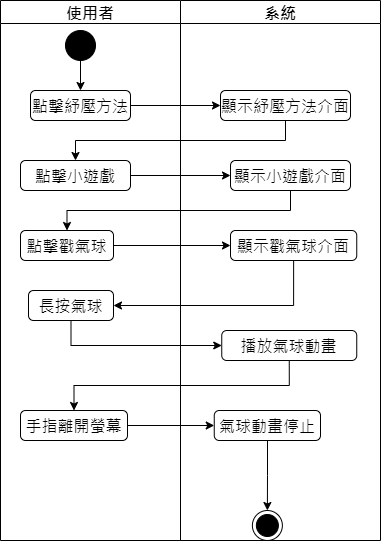

The diagram above was exported from draw.io. Its source (the exported page's mxGraphModel, read from the mxfile embedded in the PNG):
<mxGraphModel dx="743" dy="1522" grid="1" gridSize="10" guides="1" tooltips="1" connect="1" arrows="1" fold="1" page="1" pageScale="1" pageWidth="827" pageHeight="1169" math="0" shadow="0">
  <root>
    <mxCell id="0" />
    <mxCell id="1" parent="0" />
    <mxCell id="JhmBaQ9EsTkscDDYYs4N-1" value="使用者" style="swimlane;fontSize=16;" parent="1" vertex="1">
      <mxGeometry x="130" y="-50" width="180" height="540" as="geometry" />
    </mxCell>
    <mxCell id="JhmBaQ9EsTkscDDYYs4N-2" value="" style="ellipse;fillColor=strokeColor;html=1;fontSize=16;" parent="JhmBaQ9EsTkscDDYYs4N-1" vertex="1">
      <mxGeometry x="65" y="30" width="30" height="30" as="geometry" />
    </mxCell>
    <mxCell id="JhmBaQ9EsTkscDDYYs4N-3" value="點擊戳氣球" style="html=1;align=center;verticalAlign=top;rounded=1;absoluteArcSize=1;arcSize=10;dashed=0;whiteSpace=wrap;fontSize=16;" parent="JhmBaQ9EsTkscDDYYs4N-1" vertex="1">
      <mxGeometry x="20" y="230" width="93" height="30" as="geometry" />
    </mxCell>
    <mxCell id="JhmBaQ9EsTkscDDYYs4N-4" value="長按氣球" style="html=1;align=center;verticalAlign=top;rounded=1;absoluteArcSize=1;arcSize=10;dashed=0;whiteSpace=wrap;fontSize=16;" parent="JhmBaQ9EsTkscDDYYs4N-1" vertex="1">
      <mxGeometry x="28" y="290" width="85" height="30" as="geometry" />
    </mxCell>
    <mxCell id="JhmBaQ9EsTkscDDYYs4N-5" value="點擊紓壓方法" style="html=1;align=center;verticalAlign=top;rounded=1;absoluteArcSize=1;arcSize=10;dashed=0;whiteSpace=wrap;fontSize=16;" parent="JhmBaQ9EsTkscDDYYs4N-1" vertex="1">
      <mxGeometry x="30" y="90" width="100" height="30" as="geometry" />
    </mxCell>
    <mxCell id="JhmBaQ9EsTkscDDYYs4N-6" value="" style="edgeStyle=orthogonalEdgeStyle;rounded=0;orthogonalLoop=1;jettySize=auto;html=1;exitX=0.5;exitY=1;exitDx=0;exitDy=0;entryX=0.5;entryY=0;entryDx=0;entryDy=0;fontSize=16;" parent="JhmBaQ9EsTkscDDYYs4N-1" source="JhmBaQ9EsTkscDDYYs4N-2" target="JhmBaQ9EsTkscDDYYs4N-5" edge="1">
      <mxGeometry relative="1" as="geometry">
        <mxPoint x="230" y="40" as="sourcePoint" />
        <mxPoint x="230" y="100" as="targetPoint" />
      </mxGeometry>
    </mxCell>
    <mxCell id="JhmBaQ9EsTkscDDYYs4N-7" value="手指離開螢幕" style="html=1;align=center;verticalAlign=top;rounded=1;absoluteArcSize=1;arcSize=10;dashed=0;whiteSpace=wrap;fontSize=16;" parent="JhmBaQ9EsTkscDDYYs4N-1" vertex="1">
      <mxGeometry x="20" y="410" width="107" height="30" as="geometry" />
    </mxCell>
    <mxCell id="tRejPY5hWdspZeimSIzS-2" value="點擊小遊戲" style="html=1;align=center;verticalAlign=top;rounded=1;absoluteArcSize=1;arcSize=10;dashed=0;whiteSpace=wrap;fontSize=16;" vertex="1" parent="JhmBaQ9EsTkscDDYYs4N-1">
      <mxGeometry x="20" y="160" width="110" height="30" as="geometry" />
    </mxCell>
    <mxCell id="JhmBaQ9EsTkscDDYYs4N-8" value="系統" style="swimlane;fontSize=16;" parent="1" vertex="1">
      <mxGeometry x="310" y="-50" width="200" height="540" as="geometry" />
    </mxCell>
    <mxCell id="JhmBaQ9EsTkscDDYYs4N-9" value="顯示戳氣球介面" style="html=1;align=center;verticalAlign=top;rounded=1;absoluteArcSize=1;arcSize=10;dashed=0;whiteSpace=wrap;fontSize=16;" parent="JhmBaQ9EsTkscDDYYs4N-8" vertex="1">
      <mxGeometry x="50" y="230" width="126.25" height="30" as="geometry" />
    </mxCell>
    <mxCell id="JhmBaQ9EsTkscDDYYs4N-10" value="播放氣球動畫" style="html=1;align=center;verticalAlign=top;rounded=1;absoluteArcSize=1;arcSize=10;dashed=0;whiteSpace=wrap;fontSize=16;" parent="JhmBaQ9EsTkscDDYYs4N-8" vertex="1">
      <mxGeometry x="41.25" y="330" width="135" height="30" as="geometry" />
    </mxCell>
    <mxCell id="JhmBaQ9EsTkscDDYYs4N-11" value="" style="ellipse;html=1;shape=endState;fillColor=strokeColor;fontSize=16;" parent="JhmBaQ9EsTkscDDYYs4N-8" vertex="1">
      <mxGeometry x="71.88" y="510" width="30" height="30" as="geometry" />
    </mxCell>
    <mxCell id="JhmBaQ9EsTkscDDYYs4N-12" style="edgeStyle=orthogonalEdgeStyle;rounded=0;orthogonalLoop=1;jettySize=auto;html=1;entryX=0.5;entryY=0;entryDx=0;entryDy=0;fontSize=16;" parent="JhmBaQ9EsTkscDDYYs4N-8" source="JhmBaQ9EsTkscDDYYs4N-13" target="JhmBaQ9EsTkscDDYYs4N-11" edge="1">
      <mxGeometry relative="1" as="geometry" />
    </mxCell>
    <mxCell id="JhmBaQ9EsTkscDDYYs4N-13" value="氣球動畫停止" style="html=1;align=center;verticalAlign=top;rounded=1;absoluteArcSize=1;arcSize=10;dashed=0;whiteSpace=wrap;fontSize=16;" parent="JhmBaQ9EsTkscDDYYs4N-8" vertex="1">
      <mxGeometry x="33.75" y="410" width="106.25" height="30" as="geometry" />
    </mxCell>
    <mxCell id="JhmBaQ9EsTkscDDYYs4N-14" value="顯示紓壓方法介面" style="html=1;align=center;verticalAlign=top;rounded=1;absoluteArcSize=1;arcSize=10;dashed=0;whiteSpace=wrap;fontSize=16;" parent="JhmBaQ9EsTkscDDYYs4N-8" vertex="1">
      <mxGeometry x="40" y="90" width="130" height="30" as="geometry" />
    </mxCell>
    <mxCell id="tRejPY5hWdspZeimSIzS-1" value="顯示小遊戲介面" style="html=1;align=center;verticalAlign=top;rounded=1;absoluteArcSize=1;arcSize=10;dashed=0;whiteSpace=wrap;fontSize=16;" vertex="1" parent="JhmBaQ9EsTkscDDYYs4N-8">
      <mxGeometry x="50" y="160" width="120" height="30" as="geometry" />
    </mxCell>
    <mxCell id="JhmBaQ9EsTkscDDYYs4N-15" style="edgeStyle=orthogonalEdgeStyle;rounded=0;orthogonalLoop=1;jettySize=auto;html=1;exitX=1;exitY=0.5;exitDx=0;exitDy=0;entryX=0;entryY=0.5;entryDx=0;entryDy=0;fontSize=16;" parent="1" source="JhmBaQ9EsTkscDDYYs4N-3" target="JhmBaQ9EsTkscDDYYs4N-9" edge="1">
      <mxGeometry relative="1" as="geometry" />
    </mxCell>
    <mxCell id="JhmBaQ9EsTkscDDYYs4N-16" style="edgeStyle=orthogonalEdgeStyle;rounded=0;orthogonalLoop=1;jettySize=auto;html=1;exitX=0.5;exitY=1;exitDx=0;exitDy=0;entryX=1;entryY=0.5;entryDx=0;entryDy=0;fontSize=16;" parent="1" source="JhmBaQ9EsTkscDDYYs4N-9" target="JhmBaQ9EsTkscDDYYs4N-4" edge="1">
      <mxGeometry relative="1" as="geometry" />
    </mxCell>
    <mxCell id="JhmBaQ9EsTkscDDYYs4N-17" style="edgeStyle=orthogonalEdgeStyle;rounded=0;orthogonalLoop=1;jettySize=auto;html=1;exitX=0.5;exitY=1;exitDx=0;exitDy=0;entryX=0;entryY=0.5;entryDx=0;entryDy=0;fontSize=16;" parent="1" source="JhmBaQ9EsTkscDDYYs4N-4" target="JhmBaQ9EsTkscDDYYs4N-10" edge="1">
      <mxGeometry relative="1" as="geometry" />
    </mxCell>
    <mxCell id="JhmBaQ9EsTkscDDYYs4N-18" style="edgeStyle=orthogonalEdgeStyle;rounded=0;orthogonalLoop=1;jettySize=auto;html=1;entryX=0;entryY=0.5;entryDx=0;entryDy=0;fontSize=16;" parent="1" source="JhmBaQ9EsTkscDDYYs4N-5" target="JhmBaQ9EsTkscDDYYs4N-14" edge="1">
      <mxGeometry relative="1" as="geometry" />
    </mxCell>
    <mxCell id="JhmBaQ9EsTkscDDYYs4N-19" style="edgeStyle=orthogonalEdgeStyle;rounded=0;orthogonalLoop=1;jettySize=auto;html=1;exitX=0.5;exitY=1;exitDx=0;exitDy=0;entryX=0.5;entryY=0;entryDx=0;entryDy=0;fontSize=16;" parent="1" source="JhmBaQ9EsTkscDDYYs4N-14" target="tRejPY5hWdspZeimSIzS-2" edge="1">
      <mxGeometry relative="1" as="geometry" />
    </mxCell>
    <mxCell id="JhmBaQ9EsTkscDDYYs4N-20" value="" style="edgeStyle=orthogonalEdgeStyle;rounded=0;orthogonalLoop=1;jettySize=auto;html=1;entryX=0;entryY=0.5;entryDx=0;entryDy=0;fontSize=16;" parent="1" source="JhmBaQ9EsTkscDDYYs4N-7" target="JhmBaQ9EsTkscDDYYs4N-13" edge="1">
      <mxGeometry relative="1" as="geometry" />
    </mxCell>
    <mxCell id="tRejPY5hWdspZeimSIzS-3" style="edgeStyle=orthogonalEdgeStyle;rounded=0;orthogonalLoop=1;jettySize=auto;html=1;exitX=1;exitY=0.5;exitDx=0;exitDy=0;entryX=0;entryY=0.5;entryDx=0;entryDy=0;fontSize=16;" edge="1" parent="1" source="tRejPY5hWdspZeimSIzS-2" target="tRejPY5hWdspZeimSIzS-1">
      <mxGeometry relative="1" as="geometry" />
    </mxCell>
    <mxCell id="tRejPY5hWdspZeimSIzS-4" style="edgeStyle=orthogonalEdgeStyle;rounded=0;orthogonalLoop=1;jettySize=auto;html=1;exitX=0.5;exitY=1;exitDx=0;exitDy=0;entryX=0.5;entryY=0;entryDx=0;entryDy=0;fontSize=16;" edge="1" parent="1" source="tRejPY5hWdspZeimSIzS-1" target="JhmBaQ9EsTkscDDYYs4N-3">
      <mxGeometry relative="1" as="geometry" />
    </mxCell>
    <mxCell id="tRejPY5hWdspZeimSIzS-5" style="edgeStyle=orthogonalEdgeStyle;rounded=0;orthogonalLoop=1;jettySize=auto;html=1;exitX=0.5;exitY=1;exitDx=0;exitDy=0;entryX=0.5;entryY=0;entryDx=0;entryDy=0;fontSize=16;" edge="1" parent="1" source="JhmBaQ9EsTkscDDYYs4N-10" target="JhmBaQ9EsTkscDDYYs4N-7">
      <mxGeometry relative="1" as="geometry" />
    </mxCell>
  </root>
</mxGraphModel>